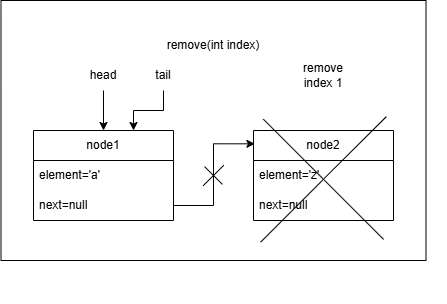

The diagram above was exported from draw.io. Its source (the exported page's mxGraphModel, read from the mxfile embedded in the PNG):
<mxGraphModel dx="1013" dy="497" grid="1" gridSize="10" guides="1" tooltips="1" connect="1" arrows="1" fold="1" page="1" pageScale="1" pageWidth="850" pageHeight="1100" math="0" shadow="0">
  <root>
    <mxCell id="HPHaQPuwZg9SMIJmVmJ6-0" />
    <mxCell id="HPHaQPuwZg9SMIJmVmJ6-1" parent="HPHaQPuwZg9SMIJmVmJ6-0" />
    <mxCell id="HPHaQPuwZg9SMIJmVmJ6-2" parent="HPHaQPuwZg9SMIJmVmJ6-1" style="rounded=0;whiteSpace=wrap;html=1;movable=1;resizable=1;rotatable=1;deletable=1;editable=1;locked=0;connectable=1;" value="" vertex="1">
      <mxGeometry height="260" width="425" x="297.5" y="420" as="geometry" />
    </mxCell>
    <mxCell id="HPHaQPuwZg9SMIJmVmJ6-3" parent="HPHaQPuwZg9SMIJmVmJ6-1" style="swimlane;fontStyle=0;childLayout=stackLayout;horizontal=1;startSize=30;horizontalStack=0;resizeParent=1;resizeParentMax=0;resizeLast=0;collapsible=1;marginBottom=0;whiteSpace=wrap;html=1;" value="node1" vertex="1">
      <mxGeometry height="90" width="140" x="330" y="550" as="geometry" />
    </mxCell>
    <mxCell id="HPHaQPuwZg9SMIJmVmJ6-4" parent="HPHaQPuwZg9SMIJmVmJ6-3" style="text;strokeColor=none;fillColor=none;align=left;verticalAlign=middle;spacingLeft=4;spacingRight=4;overflow=hidden;points=[[0,0.5],[1,0.5]];portConstraint=eastwest;rotatable=0;whiteSpace=wrap;html=1;" value="element='a'" vertex="1">
      <mxGeometry height="30" width="140" y="30" as="geometry" />
    </mxCell>
    <mxCell id="HPHaQPuwZg9SMIJmVmJ6-5" parent="HPHaQPuwZg9SMIJmVmJ6-3" style="text;strokeColor=none;fillColor=none;align=left;verticalAlign=middle;spacingLeft=4;spacingRight=4;overflow=hidden;points=[[0,0.5],[1,0.5]];portConstraint=eastwest;rotatable=0;whiteSpace=wrap;html=1;" value="next=null" vertex="1">
      <mxGeometry height="30" width="140" y="60" as="geometry" />
    </mxCell>
    <mxCell id="HPHaQPuwZg9SMIJmVmJ6-6" parent="HPHaQPuwZg9SMIJmVmJ6-1" style="swimlane;fontStyle=0;childLayout=stackLayout;horizontal=1;startSize=30;horizontalStack=0;resizeParent=1;resizeParentMax=0;resizeLast=0;collapsible=1;marginBottom=0;whiteSpace=wrap;html=1;movable=0;resizable=0;rotatable=0;deletable=0;editable=0;locked=1;connectable=0;" value="node2" vertex="1">
      <mxGeometry height="90" width="140" x="550" y="550" as="geometry" />
    </mxCell>
    <mxCell id="HPHaQPuwZg9SMIJmVmJ6-7" parent="HPHaQPuwZg9SMIJmVmJ6-6" style="text;strokeColor=none;fillColor=none;align=left;verticalAlign=middle;spacingLeft=4;spacingRight=4;overflow=hidden;points=[[0,0.5],[1,0.5]];portConstraint=eastwest;rotatable=0;whiteSpace=wrap;html=1;" value="element='z'" vertex="1">
      <mxGeometry height="30" width="140" y="30" as="geometry" />
    </mxCell>
    <mxCell id="HPHaQPuwZg9SMIJmVmJ6-8" parent="HPHaQPuwZg9SMIJmVmJ6-6" style="text;strokeColor=none;fillColor=none;align=left;verticalAlign=middle;spacingLeft=4;spacingRight=4;overflow=hidden;points=[[0,0.5],[1,0.5]];portConstraint=eastwest;rotatable=0;whiteSpace=wrap;html=1;" value="next=null" vertex="1">
      <mxGeometry height="30" width="140" y="60" as="geometry" />
    </mxCell>
    <mxCell id="HPHaQPuwZg9SMIJmVmJ6-9" edge="1" parent="HPHaQPuwZg9SMIJmVmJ6-1" source="HPHaQPuwZg9SMIJmVmJ6-5" style="edgeStyle=orthogonalEdgeStyle;rounded=0;orthogonalLoop=1;jettySize=auto;html=1;entryX=0.01;entryY=0.148;entryDx=0;entryDy=0;entryPerimeter=0;" target="HPHaQPuwZg9SMIJmVmJ6-6" value="">
      <mxGeometry relative="1" as="geometry" />
    </mxCell>
    <mxCell id="HPHaQPuwZg9SMIJmVmJ6-10" edge="1" parent="HPHaQPuwZg9SMIJmVmJ6-1" source="HPHaQPuwZg9SMIJmVmJ6-11" style="edgeStyle=orthogonalEdgeStyle;rounded=0;orthogonalLoop=1;jettySize=auto;html=1;entryX=0.5;entryY=0;entryDx=0;entryDy=0;" target="HPHaQPuwZg9SMIJmVmJ6-3">
      <mxGeometry relative="1" as="geometry" />
    </mxCell>
    <mxCell id="HPHaQPuwZg9SMIJmVmJ6-11" parent="HPHaQPuwZg9SMIJmVmJ6-1" style="text;html=1;whiteSpace=wrap;strokeColor=none;fillColor=none;align=center;verticalAlign=middle;rounded=0;" value="head" vertex="1">
      <mxGeometry height="30" width="60" x="370" y="480" as="geometry" />
    </mxCell>
    <mxCell id="HPHaQPuwZg9SMIJmVmJ6-12" edge="1" parent="HPHaQPuwZg9SMIJmVmJ6-1" source="HPHaQPuwZg9SMIJmVmJ6-13" style="edgeStyle=orthogonalEdgeStyle;rounded=0;orthogonalLoop=1;jettySize=auto;html=1;">
      <mxGeometry relative="1" as="geometry">
        <mxPoint x="430" y="550" as="targetPoint" />
      </mxGeometry>
    </mxCell>
    <mxCell id="HPHaQPuwZg9SMIJmVmJ6-13" parent="HPHaQPuwZg9SMIJmVmJ6-1" style="text;html=1;whiteSpace=wrap;strokeColor=none;fillColor=none;align=center;verticalAlign=middle;rounded=0;" value="tail" vertex="1">
      <mxGeometry height="30" width="60" x="430" y="480" as="geometry" />
    </mxCell>
    <mxCell id="HPHaQPuwZg9SMIJmVmJ6-14" parent="HPHaQPuwZg9SMIJmVmJ6-1" style="text;html=1;whiteSpace=wrap;strokeColor=none;fillColor=none;align=center;verticalAlign=middle;rounded=0;" value="remove(int index)" vertex="1">
      <mxGeometry height="30" width="120" x="450" y="450" as="geometry" />
    </mxCell>
    <mxCell id="HPHaQPuwZg9SMIJmVmJ6-15" parent="HPHaQPuwZg9SMIJmVmJ6-1" style="shape=cross;whiteSpace=wrap;html=1;rotation=45;size=0;" value="" vertex="1">
      <mxGeometry height="29.52" width="25.3" x="497.35" y="580.24" as="geometry" />
    </mxCell>
    <mxCell id="HPHaQPuwZg9SMIJmVmJ6-16" parent="HPHaQPuwZg9SMIJmVmJ6-1" style="shape=cross;whiteSpace=wrap;html=1;rotation=45;size=0;" value="" vertex="1">
      <mxGeometry height="177.73" width="170" x="535.001120510999" y="509.99612051099905" as="geometry" />
    </mxCell>
    <mxCell id="GKCcNMrnnIzoBB86jTzW-0" parent="HPHaQPuwZg9SMIJmVmJ6-1" style="text;html=1;whiteSpace=wrap;strokeColor=none;fillColor=none;align=center;verticalAlign=middle;rounded=0;" value="remove index 1" vertex="1">
      <mxGeometry height="30" width="60" x="590" y="480" as="geometry" />
    </mxCell>
  </root>
</mxGraphModel>